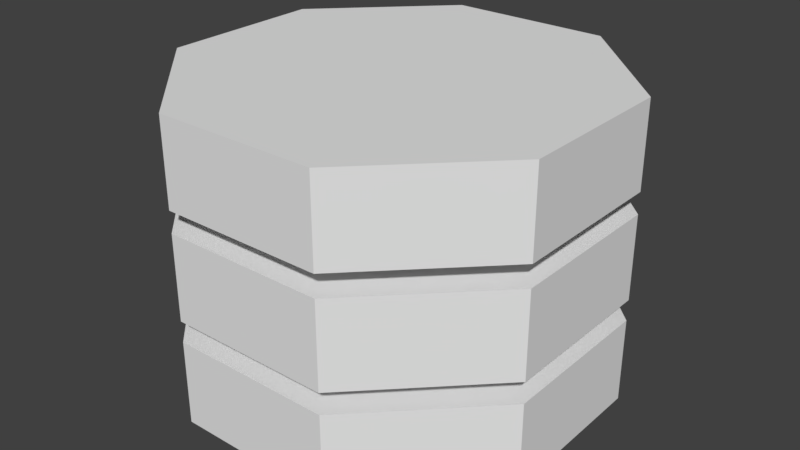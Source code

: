 # Source: LambdaStack.blend  (saved by Blender 2.79.0; exported with 4.5.12 LTS)
import bpy
from mathutils import Matrix  # noqa: F401  (used for matrix-valued properties, if any)

bpy.ops.wm.read_factory_settings(use_empty=True)
scene = bpy.context.scene
scene.name = 'Scene'

# ---- collections
col_collection_1 = bpy.data.collections.new('Collection 1'); scene.collection.children.link(col_collection_1)

# ---- materials (node trees are filled in below, after node groups)
mat_lambdastackmaterial = bpy.data.materials.new('LambdaStackMaterial')
mat_lambdastackmaterial.alpha_threshold = 0.0
mat_lambdastackmaterial.use_transparent_shadow = False
mat_lambdastackmaterial.roughness = 0.5
mat_lambdastackmaterial.line_color = (0.0, 0.0, 0.0, 1.0)

# ---- material node trees

# ---- world
world_world = bpy.data.worlds.new('World'); scene.world = world_world
world_world.color = (0.05088, 0.05088, 0.05088)
world_world.use_sun_shadow = False
world_world.sun_shadow_jitter_overblur = 0.0
world_world.cycles.sampling_method = 'MANUAL'

# ---- meshes
me_cylinder = bpy.data.meshes.new('Cylinder')
me_cylinder.from_pydata([(0.3827, 0.9239, 0.0), (0.3827, 0.9239, 0.4), (0.9239, 0.3827, 0.0), (0.9239, 0.3827, 0.4), (0.9239, -0.3827, 0.0), (0.9239, -0.3827, 0.4), (0.3827, -0.9239, 0.0), (0.3827, -0.9239, 0.4), (-0.3827, -0.9239, 0.0), (-0.3827, -0.9239, 0.4), (-0.9239, -0.3827, 0.0), (-0.9239, -0.3827, 0.4), (-0.9239, 0.3827, 0.0), (-0.9239, 0.3827, 0.4), (-0.3827, 0.9239, 0.0), (-0.3827, 0.9239, 0.4), (0.3827, 0.9239, 0.5), (0.3827, 0.9239, 0.9), (0.9239, 0.3827, 0.5), (0.9239, 0.3827, 0.9), (0.9239, -0.3827, 0.5), (0.9239, -0.3827, 0.9), (0.3827, -0.9239, 0.5), (0.3827, -0.9239, 0.9), (-0.3827, -0.9239, 0.5), (-0.3827, -0.9239, 0.9), (-0.9239, -0.3827, 0.5), (-0.9239, -0.3827, 0.9), (-0.9239, 0.3827, 0.5), (-0.9239, 0.3827, 0.9), (-0.3827, 0.9239, 0.5), (-0.3827, 0.9239, 0.9), (0.3827, 0.9239, 1.0), (0.3827, 0.9239, 1.4), (0.9239, 0.3827, 1.0), (0.9239, 0.3827, 1.4), (0.9239, -0.3827, 1.0), (0.9239, -0.3827, 1.4), (0.3827, -0.9239, 1.0), (0.3827, -0.9239, 1.4), (-0.3827, -0.9239, 1.0), (-0.3827, -0.9239, 1.4), (-0.9239, -0.3827, 1.0), (-0.9239, -0.3827, 1.4), (-0.9239, 0.3827, 1.0), (-0.9239, 0.3827, 1.4), (-0.3827, 0.9239, 1.0), (-0.3827, 0.9239, 1.4)], [], [(0, 1, 3, 2), (2, 3, 5, 4), (4, 5, 7, 6), (6, 7, 9, 8), (8, 9, 11, 10), (10, 11, 13, 12), (3, 1, 15, 13, 11, 9, 7, 5), (12, 13, 15, 14), (14, 15, 1, 0), (0, 2, 4, 6, 8, 10, 12, 14), (16, 17, 19, 18), (18, 19, 21, 20), (20, 21, 23, 22), (22, 23, 25, 24), (24, 25, 27, 26), (26, 27, 29, 28), (19, 17, 31, 29, 27, 25, 23, 21), (28, 29, 31, 30), (30, 31, 17, 16), (16, 18, 20, 22, 24, 26, 28, 30), (32, 33, 35, 34), (34, 35, 37, 36), (36, 37, 39, 38), (38, 39, 41, 40), (40, 41, 43, 42), (42, 43, 45, 44), (35, 33, 47, 45, 43, 41, 39, 37), (44, 45, 47, 46), (46, 47, 33, 32), (32, 34, 36, 38, 40, 42, 44, 46)])
_uv = me_cylinder.uv_layers.new(name='UVMap')
_uv.uv.foreach_set('vector', [0.6114, 0.7907, 0.6114, 0.7907, 0.7758, 0.6262, 0.7758, 0.6262, 0.7758, 0.6262, 0.7758, 0.6262, 0.7758, 0.3936, 0.7758, 0.3936, 0.7758, 0.3936, 0.7758, 0.3936, 0.6114, 0.2291, 0.6114, 0.2291, 0.6114, 0.2291, 0.6114, 0.2291, 0.3787, 0.2291, 0.3787, 0.2291, 0.3787, 0.2291, 0.3787, 0.2291, 0.2142, 0.3936, 0.2142, 0.3936, 0.2142, 0.3936, 0.2142, 0.3936, 0.2142, 0.6262, 0.2142, 0.6262, 0.7758, 0.6262, 0.6114, 0.7907, 0.3787, 0.7907, 0.2142, 0.6262, 0.2142, 0.3936, 0.3787, 0.2291, 0.6114, 0.2291, 0.7758, 0.3936, 0.2142, 0.6262, 0.2142, 0.6262, 0.3787, 0.7907, 0.3787, 0.7907, 0.3787, 0.7907, 0.3787, 0.7907, 0.6114, 0.7907, 0.6114, 0.7907, 0.6114, 0.7907, 0.7758, 0.6262, 0.7758, 0.3936, 0.6114, 0.2291, 0.3787, 0.2291, 0.2142, 0.3936, 0.2142, 0.6262, 0.3787, 0.7907, 0.6114, 0.7907, 0.6114, 0.7907, 0.7758, 0.6262, 0.7758, 0.6262, 0.7758, 0.6262, 0.7758, 0.6262, 0.7758, 0.3936, 0.7758, 0.3936, 0.7758, 0.3936, 0.7758, 0.3936, 0.6114, 0.2291, 0.6114, 0.2291, 0.6114, 0.2291, 0.6114, 0.2291, 0.3787, 0.2291, 0.3787, 0.2291, 0.3787, 0.2291, 0.3787, 0.2291, 0.2142, 0.3936, 0.2142, 0.3936, 0.2142, 0.3936, 0.2142, 0.3936, 0.2142, 0.6262, 0.2142, 0.6262, 0.7758, 0.6262, 0.6114, 0.7907, 0.3787, 0.7907, 0.2142, 0.6262, 0.2142, 0.3936, 0.3787, 0.2291, 0.6114, 0.2291, 0.7758, 0.3936, 0.2142, 0.6262, 0.2142, 0.6262, 0.3787, 0.7907, 0.3787, 0.7907, 0.3787, 0.7907, 0.3787, 0.7907, 0.6114, 0.7907, 0.6114, 0.7907, 0.6114, 0.7907, 0.7758, 0.6262, 0.7758, 0.3936, 0.6114, 0.2291, 0.3787, 0.2291, 0.2142, 0.3936, 0.2142, 0.6262, 0.3787, 0.7907, 0.6114, 0.7907, 0.6114, 0.7907, 0.7758, 0.6262, 0.7758, 0.6262, 0.7758, 0.6262, 0.7758, 0.6262, 0.7758, 0.3936, 0.7758, 0.3936, 0.7758, 0.3936, 0.7758, 0.3936, 0.6114, 0.2291, 0.6114, 0.2291, 0.6114, 0.2291, 0.6114, 0.2291, 0.3787, 0.2291, 0.3787, 0.2291, 0.3787, 0.2291, 0.3787, 0.2291, 0.2142, 0.3936, 0.2142, 0.3936, 0.2142, 0.3936, 0.2142, 0.3936, 0.2142, 0.6262, 0.2142, 0.6262, 0.7758, 0.6262, 0.6114, 0.7907, 0.3787, 0.7907, 0.2142, 0.6262, 0.2142, 0.3936, 0.3787, 0.2291, 0.6114, 0.2291, 0.7758, 0.3936, 0.2142, 0.6262, 0.2142, 0.6262, 0.3787, 0.7907, 0.3787, 0.7907, 0.3787, 0.7907, 0.3787, 0.7907, 0.6114, 0.7907, 0.6114, 0.7907, 0.6114, 0.7907, 0.7758, 0.6262, 0.7758, 0.3936, 0.6114, 0.2291, 0.3787, 0.2291, 0.2142, 0.3936, 0.2142, 0.6262, 0.3787, 0.7907])
me_cylinder.materials.append(mat_lambdastackmaterial)
me_cylinder.use_remesh_preserve_volume = False
me_cylinder.use_remesh_preserve_attributes = False
me_cylinder.use_mirror_vertex_groups = False
me_cylinder.update()

# ---- objects
ob_lambdastack = bpy.data.objects.new('LambdaStack', me_cylinder)

# ---- transforms, parenting, visibility, modifiers, constraints
ob_lambdastack.location = (0.0, 0.0, 0.0)
ob_lambdastack.lineart.crease_threshold = 0.0

# ---- collection membership
col_collection_1.objects.link(ob_lambdastack)

# ---- scene / render settings (as saved in the file)
scene.frame_start = 1; scene.frame_end = 250; scene.frame_set(1)
scene.render.engine = 'BLENDER_EEVEE_NEXT'
scene.render.resolution_percentage = 50
scene.render.dither_intensity = 0.0
scene.cycles.use_denoising = False
scene.cycles.samples = 128
scene.cycles.sampling_pattern = 'TABULATED_SOBOL'
scene.cycles.use_adaptive_sampling = False
scene.cycles.use_light_tree = False
scene.cycles.blur_glossy = 0.0
scene.cycles.sample_clamp_indirect = 0.0
scene.view_settings.view_transform = 'Standard'
bpy.context.view_layer.update()

# ---- added for rendering (the .blend has no active camera and no usable light): camera, sun
cam_auto = bpy.data.cameras.new('AutoCamera')
cam_auto.lens = 50.0
cam_auto.sensor_width = 36.0
cam_auto.clip_end = 1000.0
ob_auto_camera = bpy.data.objects.new('AutoCamera', cam_auto)
scene.collection.objects.link(ob_auto_camera)
ob_auto_camera.location = (2.74285, -3.29143, 2.89428)
ob_auto_camera.rotation_euler = (1.09748, -7.21219e-08, 0.694738)
scene.camera = ob_auto_camera
light_auto_sun = bpy.data.lights.new('AutoSun', 'SUN')
light_auto_sun.energy = 3.0
light_auto_sun.angle = 0.0523599
ob_auto_sun = bpy.data.objects.new('AutoSun', light_auto_sun)
scene.collection.objects.link(ob_auto_sun)
ob_auto_sun.rotation_euler = (0.872665, 0.174533, 0.523599)
bpy.context.view_layer.update()
